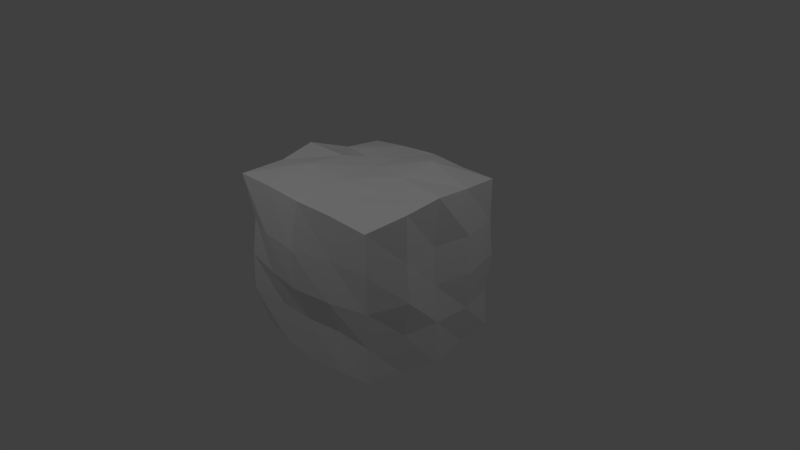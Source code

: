 # Source: shapes.blend  (saved by Blender 2.69.0; exported with 4.5.12 LTS)
import bpy
from mathutils import Matrix  # noqa: F401  (used for matrix-valued properties, if any)

bpy.ops.wm.read_factory_settings(use_empty=True)
scene = bpy.context.scene
scene.name = 'Scene'

# ---- collections
col_collection_1 = bpy.data.collections.new('Collection 1'); scene.collection.children.link(col_collection_1)

# ---- materials (node trees are filled in below, after node groups)
mat_material = bpy.data.materials.new('Material')
mat_material.alpha_threshold = 0.0
mat_material.use_transparent_shadow = False
mat_material.roughness = 0.5
mat_material.line_color = (0.0, 0.0, 0.0, 1.0)
mat_blue = bpy.data.materials.new('Blue')
mat_material2 = bpy.data.materials.new('Material2')
mat_material2.alpha_threshold = 0.0
mat_material2.use_transparent_shadow = False
mat_material2.diffuse_color = (0.1107, 0.1107, 0.1107, 1.0)
mat_material2.roughness = 0.5
mat_material2.line_color = (0.0, 0.0, 0.0, 1.0)

# ---- material node trees

# ---- world
world_world = bpy.data.worlds.new('World'); scene.world = world_world
world_world.color = (0.05088, 0.05088, 0.05088)
world_world.use_sun_shadow = False
world_world.sun_shadow_jitter_overblur = 0.0
world_world.cycles.sampling_method = 'MANUAL'
world_world.cycles.sample_map_resolution = 256

# ---- cameras
cam_camera2 = bpy.data.cameras.new('Camera2')
cam_camera2.clip_end = 100.0
cam_camera2.lens = 35.0
cam_camera2.sensor_width = 32.0
cam_camera2.sensor_height = 18.0
cam_camera2.ortho_scale = 7.314
cam_camera2.dof.focus_distance = 0.0
cam_camera2.dof.aperture_fstop = 128.0
cam_camera = bpy.data.cameras.new('Camera')
cam_camera.clip_end = 100.0
cam_camera.lens = 35.0
cam_camera.sensor_width = 32.0
cam_camera.sensor_height = 18.0
cam_camera.ortho_scale = 7.314
cam_camera.dof.focus_distance = 0.0
cam_camera.dof.aperture_fstop = 128.0

# ---- lights
light_lamp2 = bpy.data.lights.new('Lamp2', 'POINT')
light_lamp2.transmission_factor = 0.0
light_lamp2.cutoff_distance = 30.0
light_lamp2.energy = 100.0
light_lamp2.shadow_buffer_clip_start = 1.001
light_lamp2.shadow_soft_size = 0.1
light_lamp2.shadow_maximum_resolution = 0.006
light_lamp2.use_absolute_resolution = True
light_lamp2.cycles.use_multiple_importance_sampling = False
light_lamp = bpy.data.lights.new('Lamp', 'POINT')
light_lamp.transmission_factor = 0.0
light_lamp.cutoff_distance = 30.0
light_lamp.energy = 100.0
light_lamp.shadow_buffer_clip_start = 1.001
light_lamp.shadow_soft_size = 0.1
light_lamp.shadow_maximum_resolution = 0.006
light_lamp.use_absolute_resolution = True
light_lamp.cycles.use_multiple_importance_sampling = False

# ---- meshes
me_organic = bpy.data.meshes.new('Organic')
me_organic.from_pydata([(1.04, 1.027, -1.041), (1.0, -1.0, -1.0), (-1.0, -1.0, -1.0), (-1.037, 1.039, -1.044), (1.054, 1.05, 1.059), (1.026, -1.016, 1.014), (-1.124, -1.133, 1.128), (-1.01, 1.004, 1.012), (1.134, -0.002086, -1.118), (5.002e-06, 1.004, -1.01), (1.055, 1.083, 7.68e-06), (0.001829, -1.072, -1.096), (1.043, -1.025, -0.0002474), (-1.049, -0.001777, -1.086), (-1.09, -1.099, 0.006667), (-1.013, 1.004, 3.327e-05), (1.175, -0.007886, 1.177), (-0.00315, 1.099, 1.073), (-0.007599, -1.144, 1.12), (-1.2, 0.00684, 1.208), (5.96e-08, 1.192e-07, -1.126), (-0.003709, -0.003752, 1.209), (1.107, -2.98e-07, 0.0), (-0.008224, -1.263, -0.003437), (-1.141, -0.00536, 0.001659), (2.3e-07, 1.127, -2.546e-09), (1.034, -0.502, -1.063), (-0.5, 1.0, -1.0), (1.047, 1.043, 0.507), (-0.5097, -1.077, -1.064), (1.054, -1.039, 0.5047), (-1.059, 0.5098, -1.026), (-1.043, -1.053, 0.5169), (-1.028, 1.02, 0.5003), (1.179, -0.5245, 1.134), (-0.5009, 1.069, 1.046), (-0.5291, -1.154, 1.149), (-1.038, 0.505, 1.051), (1.079, 0.507, -1.054), (0.5008, 1.036, -1.042), (1.017, 1.028, -0.5019), (0.5015, -1.038, -1.061), (1.0, -1.0, -0.5), (-1.032, -0.5006, -1.065), (-1.09, -1.119, -0.4986), (-1.061, 1.047, -0.5117), (1.126, 0.5054, 1.116), (0.5248, 1.045, 1.066), (0.5115, -1.079, 1.083), (-1.132, -0.5113, 1.13), (-0.529, -0.001765, -1.153), (0.5111, -0.0008047, -1.18), (-6.157e-05, 0.5181, -1.148), (0.0003294, -0.5086, -1.203), (-0.005495, -0.5417, 1.207), (-0.004371, 0.5153, 1.184), (0.5238, -0.003445, 1.236), (-0.5433, 0.009696, 1.207), (1.209, -0.5138, -0.000415), (1.21, 0.5118, 0.0002222), (1.154, -3.057e-06, -0.5046), (1.089, -0.0008682, 0.5122), (-0.545, -1.197, -0.0135), (0.5243, -1.184, 0.001936), (-0.002415, -1.076, -0.5014), (-0.005611, -1.278, 0.532), (-1.202, 0.5035, 0.0004818), (-1.11, -0.5077, 0.004287), (-1.108, -0.002611, -0.4993), (-1.119, -0.007684, 0.5119), (-0.5029, 1.086, -5.934e-05), (0.503, 1.144, 0.0001006), (-6.795e-06, 1.096, 0.5005), (2.086e-07, 1.09, -0.5118), (-0.5278, -0.5031, -1.117), (-0.5448, -0.5273, 1.257), (1.169, -0.5195, 0.5188), (-0.5413, -1.253, 0.5558), (-1.144, 0.4976, 0.509), (-0.5, 1.028, -0.5), (-0.5007, 0.5001, -1.087), (0.5067, 0.5069, -1.126), (0.5034, -0.5027, -1.064), (0.5237, -0.5156, 1.143), (0.5148, 0.5374, 1.285), (-0.5065, 0.4969, 1.01), (1.091, -0.5008, -0.5003), (1.159, 0.5122, -0.5191), (1.19, 0.5082, 0.5109), (-0.5155, -1.083, -0.504), (0.4988, -1.001, -0.4988), (0.5106, -1.109, 0.5175), (-1.096, 0.5046, -0.4996), (-1.026, -0.5037, -0.4969), (-1.186, -0.5174, 0.5232), (-0.5132, 1.167, 0.5086), (0.5, 1.002, 0.5), (0.523, 1.104, -0.5134)], [], [(74, 29, 2, 43), (75, 49, 6, 36), (76, 34, 5, 30), (77, 36, 6, 32), (78, 37, 7, 33), (79, 27, 3, 45), (80, 50, 13, 31), (81, 51, 20, 52), (82, 41, 11, 53), (83, 54, 18, 48), (84, 55, 21, 56), (85, 37, 19, 57), (86, 58, 12, 42), (87, 59, 22, 60), (88, 46, 16, 61), (89, 62, 14, 44), (90, 63, 23, 64), (91, 48, 18, 65), (92, 66, 15, 45), (93, 67, 24, 68), (94, 49, 19, 69), (95, 70, 15, 33), (96, 71, 25, 72), (97, 39, 9, 73), (50, 74, 43, 13), (20, 53, 74, 50), (53, 11, 29, 74), (54, 75, 36, 18), (21, 57, 75, 54), (57, 19, 49, 75), (58, 76, 30, 12), (22, 61, 76, 58), (61, 16, 34, 76), (62, 77, 32, 14), (23, 65, 77, 62), (65, 18, 36, 77), (66, 78, 33, 15), (24, 69, 78, 66), (69, 19, 37, 78), (70, 79, 45, 15), (25, 73, 79, 70), (73, 9, 27, 79), (27, 80, 31, 3), (9, 52, 80, 27), (52, 20, 50, 80), (39, 81, 52, 9), (0, 38, 81, 39), (38, 8, 51, 81), (51, 82, 53, 20), (8, 26, 82, 51), (26, 1, 41, 82), (34, 83, 48, 5), (16, 56, 83, 34), (56, 21, 54, 83), (46, 84, 56, 16), (4, 47, 84, 46), (47, 17, 55, 84), (55, 85, 57, 21), (17, 35, 85, 55), (35, 7, 37, 85), (26, 86, 42, 1), (8, 60, 86, 26), (60, 22, 58, 86), (38, 87, 60, 8), (0, 40, 87, 38), (40, 10, 59, 87), (59, 88, 61, 22), (10, 28, 88, 59), (28, 4, 46, 88), (29, 89, 44, 2), (11, 64, 89, 29), (64, 23, 62, 89), (41, 90, 64, 11), (1, 42, 90, 41), (42, 12, 63, 90), (63, 91, 65, 23), (12, 30, 91, 63), (30, 5, 48, 91), (31, 92, 45, 3), (13, 68, 92, 31), (68, 24, 66, 92), (43, 93, 68, 13), (2, 44, 93, 43), (44, 14, 67, 93), (67, 94, 69, 24), (14, 32, 94, 67), (32, 6, 49, 94), (35, 95, 33, 7), (17, 72, 95, 35), (72, 25, 70, 95), (47, 96, 72, 17), (4, 28, 96, 47), (28, 10, 71, 96), (71, 97, 73, 25), (10, 40, 97, 71), (40, 0, 39, 97)])
me_organic.materials.append(mat_material)
me_organic.materials.append(mat_blue)
me_organic.materials.append(mat_material2)
me_organic.use_remesh_preserve_volume = False
me_organic.use_remesh_preserve_attributes = False
me_organic.use_mirror_vertex_groups = False
me_organic.update()

# ---- objects
ob_camera2 = bpy.data.objects.new('Camera2', cam_camera2)
ob_lamp2 = bpy.data.objects.new('Lamp2', light_lamp2)
ob_organic = bpy.data.objects.new('Organic', me_organic)
ob_lamp = bpy.data.objects.new('Lamp', light_lamp)
ob_camera = bpy.data.objects.new('Camera', cam_camera)

# ---- transforms, parenting, visibility, modifiers, constraints
ob_camera2.location = (-7.161, -7.054, 5.344)
ob_camera2.rotation_euler = (1.109, 0.01082, -0.8405)
ob_camera2.lock_rotations_4d = False
ob_camera2.empty_display_type = 'ARROWS'
ob_camera2.color = (0.0, 0.0, 0.0, 0.0)
ob_camera2.display_type = 'WIRE'
ob_camera2.lineart.crease_threshold = 0.0
ob_lamp2.location = (-1.028, -3.918, 5.635)
ob_lamp2.rotation_euler = (0.6503, 0.05522, 1.866)
ob_lamp2.lock_rotations_4d = False
ob_lamp2.empty_display_type = 'ARROWS'
ob_lamp2.color = (0.0, 0.0, 0.0, 0.0)
ob_lamp2.lineart.crease_threshold = 0.0
ob_organic.location = (0.0, 0.0, 0.0)
ob_organic.lock_rotations_4d = False
ob_organic.empty_display_type = 'ARROWS'
ob_organic.lineart.crease_threshold = 0.0
ob_lamp.location = (4.076, 1.005, 5.904)
ob_lamp.rotation_euler = (0.6503, 0.05522, 1.866)
ob_lamp.lock_rotations_4d = False
ob_lamp.empty_display_type = 'ARROWS'
ob_lamp.color = (0.0, 0.0, 0.0, 0.0)
ob_lamp.lineart.crease_threshold = 0.0
ob_camera.location = (7.481, -6.508, 5.344)
ob_camera.rotation_euler = (1.109, 0.01082, 0.8149)
ob_camera.lock_rotations_4d = False
ob_camera.empty_display_type = 'ARROWS'
ob_camera.color = (0.0, 0.0, 0.0, 0.0)
ob_camera.display_type = 'WIRE'
ob_camera.lineart.crease_threshold = 0.0

# ---- collection membership
col_collection_1.objects.link(ob_camera2)
col_collection_1.objects.link(ob_lamp2)
col_collection_1.objects.link(ob_organic)
col_collection_1.objects.link(ob_lamp)
col_collection_1.objects.link(ob_camera)

# ---- scene / render settings (as saved in the file)
scene.camera = ob_camera
scene.frame_start = 1; scene.frame_end = 250; scene.frame_set(1)
scene.render.engine = 'BLENDER_EEVEE_NEXT'
scene.render.image_settings.compression = 90
scene.render.resolution_percentage = 50
scene.render.dither_intensity = 0.0
scene.cycles.use_denoising = False
scene.cycles.samples = 10
scene.cycles.sampling_pattern = 'TABULATED_SOBOL'
scene.cycles.light_sampling_threshold = 0.0
scene.cycles.use_adaptive_sampling = False
scene.cycles.use_light_tree = False
scene.cycles.blur_glossy = 0.0
scene.cycles.volume_bounces = 1
scene.cycles.pixel_filter_type = 'GAUSSIAN'
scene.cycles.sample_clamp_indirect = 0.0
scene.view_settings.view_transform = 'Standard'
bpy.context.view_layer.update()

